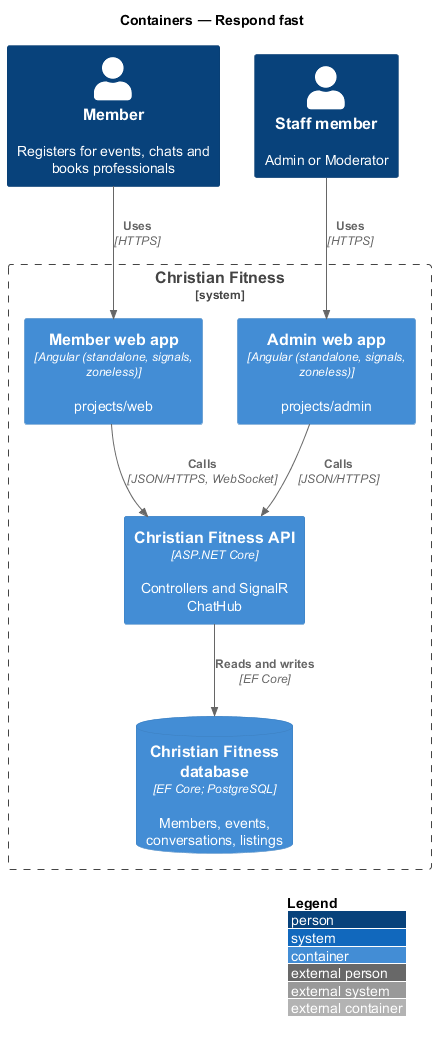

The diagram above was rendered by PlantUML. Its source (embedded in the PNG):
@startuml
!include <C4/C4_Container>
LAYOUT_WITH_LEGEND()
title Containers — Respond fast

Person(member, "Member", "Registers for events, chats and books professionals")
Person(staff, "Staff member", "Admin or Moderator")
System_Boundary(cf, "Christian Fitness") {
  Container(web, "Member web app", "Angular (standalone, signals, zoneless)", "projects/web")
  Container(admin, "Admin web app", "Angular (standalone, signals, zoneless)", "projects/admin")
  Container(api, "Christian Fitness API", "ASP.NET Core", "Controllers and SignalR ChatHub")
  ContainerDb(db, "Christian Fitness database", "EF Core; PostgreSQL", "Members, events, conversations, listings")
}

Rel(member, web, "Uses", "HTTPS")
Rel(staff, admin, "Uses", "HTTPS")
Rel(web, api, "Calls", "JSON/HTTPS, WebSocket")
Rel(admin, api, "Calls", "JSON/HTTPS")
Rel(api, db, "Reads and writes", "EF Core")
@enduml